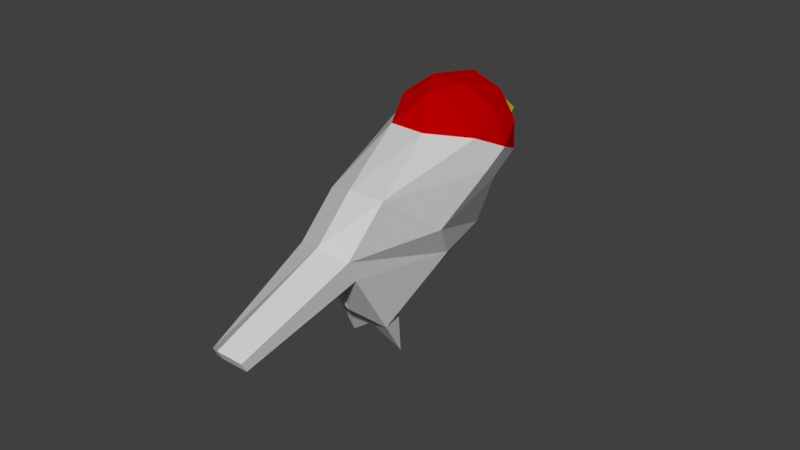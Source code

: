 # Source: RedHeadBird.blend  (saved by Blender 2.78.0; exported with 4.5.12 LTS)
import bpy
from mathutils import Matrix  # noqa: F401  (used for matrix-valued properties, if any)

bpy.ops.wm.read_factory_settings(use_empty=True)
scene = bpy.context.scene
scene.name = 'Scene'

# ---- collections
col_collection_1 = bpy.data.collections.new('Collection 1'); scene.collection.children.link(col_collection_1)

# ---- materials (node trees are filled in below, after node groups)
mat_beak = bpy.data.materials.new('Beak')
mat_beak.alpha_threshold = 0.0
mat_beak.use_transparent_shadow = False
mat_beak.diffuse_color = (0.7684, 0.8, 0.0, 1.0)
mat_beak.roughness = 0.5
mat_face = bpy.data.materials.new('Face')
mat_face.alpha_threshold = 0.0
mat_face.use_transparent_shadow = False
mat_face.diffuse_color = (0.0, 0.0, 0.0, 1.0)
mat_face.roughness = 0.5
mat_head = bpy.data.materials.new('Head')
mat_head.alpha_threshold = 0.0
mat_head.use_transparent_shadow = False
mat_head.diffuse_color = (0.4869, 0.0, 0.0, 1.0)
mat_head.roughness = 0.5
mat_body = bpy.data.materials.new('Body')
mat_body.alpha_threshold = 0.0
mat_body.use_transparent_shadow = False
mat_body.diffuse_color = (0.5926, 0.5926, 0.5926, 1.0)
mat_body.roughness = 0.5

# ---- material node trees

# ---- world
world_world = bpy.data.worlds.new('World'); scene.world = world_world
world_world.color = (0.05088, 0.05088, 0.05088)
world_world.use_sun_shadow = False
world_world.sun_shadow_jitter_overblur = 0.0
world_world.cycles.sampling_method = 'MANUAL'

# ---- meshes
me_icosphere_001 = bpy.data.meshes.new('Icosphere.001')
me_icosphere_001.from_pydata([(-0.5782, -1.808, -2.361), (0.8549, -0.5659, -0.4451), (-0.6481, -2.107, -1.224), (-1.007, 0.0343, -0.449), (-0.2764, 0.8506, -0.4472), (0.7236, 0.5257, -0.4472), (0.2232, -1.029, 0.3588), (-0.7768, -0.7044, 0.3588), (-0.7236, 0.5257, 0.4472), (0.4475, 1.508, 0.6327), (0.8944, 0.0, 0.4472), (0.0, 0.0, 1.024), (-0.2059, -0.6638, -3.299), (0.6049, -1.184, -1.459), (-0.05857, -2.204, -1.202), (0.8506, 0.0, -0.5257), (0.6112, 0.7365, -1.359), (-1.013, -0.5712, -1.452), (-1.06, -1.757, -1.303), (-0.1277, 0.9698, -1.341), (-0.6882, 0.5, -0.5257), (0.2836, 0.8727, 0.08815), (0.9511, -0.309, 0.0), (0.9511, 0.309, 0.0), (-0.08694, -1.292, -0.1445), (0.5878, -0.809, 0.0), (-0.9511, -0.309, 0.0), (-0.6747, -1.101, -0.1445), (-0.5878, 0.809, 0.0), (-0.9511, 0.309, 0.0), (0.6544, -0.4897, 0.5252), (-0.3161, -0.9877, 0.4373), (-0.7619, -0.02715, 0.5272), (-0.2612, 0.8155, 0.5144), (0.6859, 0.4961, 0.5399), (0.1455, -0.6782, 0.7602), (0.5257, 0.0, 0.8507), (-0.474, -0.4723, 0.7698), (-0.4253, 0.309, 0.8507), (0.185, 0.5783, 0.8758), (-1.145, -3.671, -3.815), (-0.7437, -2.414, -2.119), (-0.7726, -3.582, -3.888), (0.6329, -0.5541, -1.826), (-0.2396, -2.361, -2.198), (0.3017, 0.2732, -2.226), (-0.9091, -0.4156, -1.994), (-1.155, -2.063, -2.197), (-0.19, 0.3869, -2.285), (-0.4164, -1.317, -3.076), (0.1898, -1.072, -3.196), (-0.1448, -2.113, -2.465), (0.1317, -0.5982, -2.91), (-0.7796, -0.8169, -3.076), (-1.066, -1.707, -2.476), (-0.4164, -0.3079, -2.903), (-0.8257, -3.71, -3.78), (-1.185, -3.803, -3.707), (-1.401, -3.503, -3.779), (-1.383, -3.373, -3.891), (0.3638, -0.5291, -3.58), (-0.5808, -0.2541, -3.589)], [], [(12, 49, 53), (1, 13, 15), (12, 50, 49), (19, 45, 48), (13, 44, 43), (1, 15, 22), (2, 14, 24), (3, 18, 26), (4, 20, 28), (1, 22, 25), (2, 24, 27), (3, 26, 29), (4, 28, 21), (5, 21, 23), (6, 30, 35), (7, 31, 37), (8, 32, 38), (9, 33, 39), (10, 34, 36), (36, 39, 11), (36, 34, 39), (34, 9, 39), (39, 38, 11), (39, 33, 38), (33, 8, 38), (38, 37, 11), (38, 32, 37), (32, 7, 37), (37, 35, 11), (37, 31, 35), (31, 6, 35), (35, 36, 11), (35, 30, 36), (30, 10, 36), (23, 34, 10), (23, 21, 34), (21, 9, 34), (21, 33, 9), (21, 28, 33), (28, 8, 33), (29, 32, 8), (29, 26, 32), (26, 7, 32), (27, 31, 7), (27, 24, 31), (24, 6, 31), (25, 30, 6), (25, 22, 30), (22, 10, 30), (28, 29, 8), (28, 20, 29), (20, 3, 29), (26, 27, 7), (26, 18, 27), (18, 2, 27), (24, 25, 6), (24, 14, 25), (14, 1, 25), (22, 23, 10), (22, 15, 23), (15, 5, 23), (16, 21, 5), (16, 19, 21), (19, 4, 21), (19, 20, 4), (19, 17, 20), (17, 3, 20), (17, 18, 3), (2, 18, 47, 41), (16, 43, 45), (15, 16, 5), (15, 13, 16), (19, 46, 17), (14, 2, 41, 44), (18, 46, 47), (13, 1, 14), (57, 58, 59, 40), (56, 57, 40, 42), (43, 52, 45), (48, 52, 55), (46, 54, 47), (47, 54, 59, 58), (43, 51, 50), (41, 47, 58, 57), (46, 55, 53), (53, 55, 61), (12, 55, 52), (53, 49, 54), (49, 0, 54), (52, 50, 60), (49, 51, 0), (49, 50, 51), (0, 51, 42, 40), (44, 41, 57, 56), (54, 0, 40, 59), (51, 44, 56, 42), (13, 14, 44), (18, 17, 46), (43, 44, 51), (46, 53, 54), (19, 48, 46), (46, 48, 55), (16, 13, 43), (43, 50, 52), (19, 16, 45), (48, 45, 52), (12, 52, 60), (50, 12, 60), (55, 12, 61), (12, 53, 61)])
me_icosphere_001.polygons.foreach_set('material_index', [3, 3, 3, 3, 3, 3, 3, 3, 3, 3, 3, 3, 3, 3, 2, 2, 2, 0, 1, 1, 1, 0, 1, 1, 1, 2, 2, 2, 2, 2, 2, 2, 2, 2, 1, 1, 0, 0, 1, 1, 2, 2, 2, 2, 2, 2, 2, 2, 2, 2, 3, 3, 2, 3, 3, 2, 3, 3, 2, 3, 3, 3, 3, 3, 3, 3, 3, 3, 3, 3, 3, 3, 3, 3, 3, 3, 3, 3, 3, 3, 3, 3, 3, 3, 3, 3, 3, 3, 3, 3, 3, 3, 3, 3, 3, 3, 3, 3, 3, 3, 3, 3, 3, 3, 3, 3, 3, 3, 3, 3])
me_icosphere_001.materials.append(mat_beak)
me_icosphere_001.materials.append(mat_face)
me_icosphere_001.materials.append(mat_head)
me_icosphere_001.materials.append(mat_body)
me_icosphere_001.use_remesh_preserve_volume = False
me_icosphere_001.use_remesh_preserve_attributes = False
me_icosphere_001.use_mirror_vertex_groups = False
me_icosphere_001.update()
arm_armature = bpy.data.armatures.new('Armature')  # bones are not reproduced

# ---- objects
ob_armature = bpy.data.objects.new('Armature', arm_armature)
ob_icosphere = bpy.data.objects.new('Icosphere', me_icosphere_001)

# ---- transforms, parenting, visibility, modifiers, constraints
ob_armature.location = (0.0009943, 1.745, 1.846)
ob_armature.lineart.crease_threshold = 0.0
ob_icosphere.parent = ob_armature
ob_icosphere.matrix_parent_inverse = Matrix(((1.0, 0.0, -5.821e-11, -0.0009943), (0.0, 1.0, 0.0, -1.745), (0.0, 0.0, 1.0, -1.846), (0.0, 0.0, 0.0, 1.0)))
ob_icosphere.location = (0.0, 2.9, 2.97)
ob_icosphere.rotation_euler = (-0.4222, 0.1393, 0.2635)
ob_icosphere.lineart.crease_threshold = 0.0
_vg = ob_icosphere.vertex_groups.new(name='Bone')
for _i, _w in zip([40, 42, 56, 57, 58, 59], [0.9919, 0.9807, 0.988, 0.99, 0.9052, 0.8943]): _vg.add([_i], _w, 'REPLACE')
_vg = ob_icosphere.vertex_groups.new(name='Bone.001')
for _i, _w in zip([0, 1, 2, 3, 4, 5, 6, 7, 8, 9, 10, 11, 12, 13, 14, 15, 16, 17, 18, 19, 20, 21, 22, 23, 24, 25, 26, 27, 28, 29, 30, 31, 32, 33, 34, 35, 36, 37, 38, 41, 42, 43, 44, 45, 46, 47, 48, 49, 50, 51, 52, 53, 54, 55, 60, 61], [0.999, 0.8526, 0.9959, 0.8486, 0.598, 0.6076, 0.8269, 0.8238, 0.1644, 0.02768, 0.1718, 0.1183, 0.9844, 0.9743, 0.9968, 0.7908, 0.8696, 0.9682, 0.9962, 0.8702, 0.7802, 0.1129, 0.4174, 0.292, 0.9564, 0.8555, 0.8454, 0.9537, 0.2848, 0.4106, 0.2954, 0.8462, 0.2781, 0.04992, 0.05457, 0.4986, 0.1009, 0.4934, 0.09498, 0.9811, 0.01385, 0.9678, 0.9911, 0.9527, 0.979, 0.9843, 0.9548, 0.9857, 0.9833, 0.9847, 0.9816, 0.9831, 0.9836, 0.9811, 0.9848, 0.9831]): _vg.add([_i], _w, 'REPLACE')
_vg = ob_icosphere.vertex_groups.new(name='Bone.002')
for _i, _w in zip([1, 3, 4, 5, 6, 7, 8, 9, 10, 11, 15, 16, 17, 19, 20, 21, 22, 23, 24, 25, 26, 27, 28, 29, 30, 31, 32, 33, 34, 35, 36, 37, 38, 39, 43, 45, 48], [0.1473, 0.1513, 0.4019, 0.3923, 0.173, 0.1762, 0.8356, 0.9612, 0.8282, 0.8817, 0.2091, 0.13, 0.01214, 0.1295, 0.2197, 0.8871, 0.5826, 0.708, 0.03696, 0.1445, 0.1545, 0.0422, 0.7152, 0.5894, 0.7046, 0.1538, 0.7219, 0.95, 0.9454, 0.5014, 0.8991, 0.5066, 0.905, 0.9831, 0.01223, 0.04259, 0.03824]): _vg.add([_i], _w, 'REPLACE')
_vg = ob_icosphere.vertex_groups.new(name='Bone.003')
for _i, _w in zip([40, 42, 56, 57, 58, 59], [0.9976, 0.9681, 0.9765, 0.9968, 0.9827, 0.9772]): _vg.add([_i], _w, 'REPLACE')
_m = ob_icosphere.modifiers.new('Armature', 'ARMATURE')
_m.object = ob_armature

# ---- collection membership
col_collection_1.objects.link(ob_armature)
col_collection_1.objects.link(ob_icosphere)

# ---- scene / render settings (as saved in the file)
scene.frame_start = 1; scene.frame_end = 250; scene.frame_set(27)
scene.render.engine = 'BLENDER_EEVEE_NEXT'
scene.render.resolution_percentage = 50
scene.render.dither_intensity = 0.0
scene.cycles.use_denoising = False
scene.cycles.samples = 128
scene.cycles.sampling_pattern = 'TABULATED_SOBOL'
scene.cycles.light_sampling_threshold = 0.0
scene.cycles.use_adaptive_sampling = False
scene.cycles.use_light_tree = False
scene.cycles.blur_glossy = 0.0
scene.cycles.sample_clamp_indirect = 0.0
scene.view_settings.view_transform = 'Standard'
bpy.context.view_layer.update()

# ---- added for rendering (the .blend has no active camera and no usable light): camera, sun
cam_auto = bpy.data.cameras.new('AutoCamera')
cam_auto.lens = 50.0
cam_auto.sensor_width = 36.0
cam_auto.clip_end = 1000.0
ob_auto_camera = bpy.data.objects.new('AutoCamera', cam_auto)
scene.collection.objects.link(ob_auto_camera)
ob_auto_camera.location = (9.98268, -10.4586, 9.78062)
ob_auto_camera.rotation_euler = (1.09748, -7.21219e-08, 0.694738)
scene.camera = ob_auto_camera
light_auto_sun = bpy.data.lights.new('AutoSun', 'SUN')
light_auto_sun.energy = 3.0
light_auto_sun.angle = 0.0523599
ob_auto_sun = bpy.data.objects.new('AutoSun', light_auto_sun)
scene.collection.objects.link(ob_auto_sun)
ob_auto_sun.rotation_euler = (0.872665, 0.174533, 0.523599)
bpy.context.view_layer.update()
